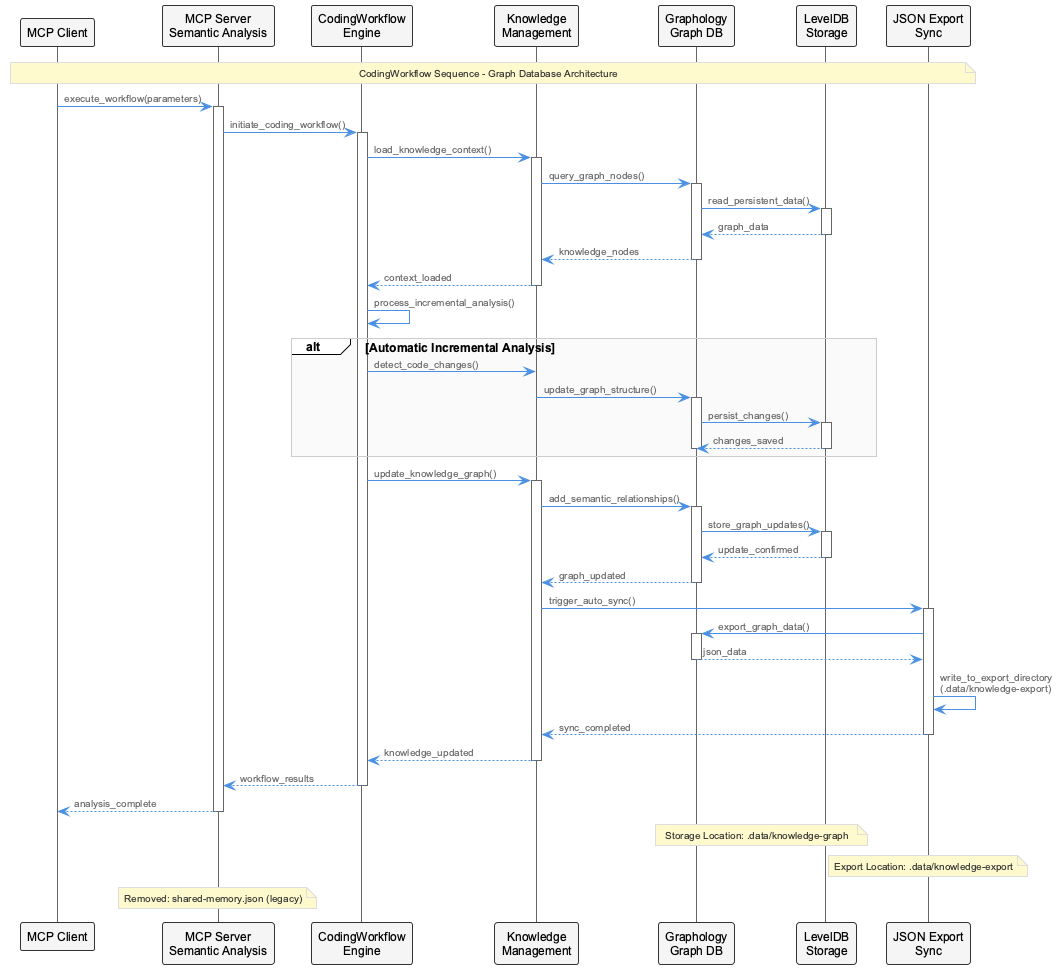

The diagram above was rendered by PlantUML. Its source (embedded in the PNG):
@startuml
!include /Users/q284340/Agentic/coding/docs/puml/_standard-style.puml

participant "MCP Client" as MCP
participant "MCP Server\nSemantic Analysis" as MCPSA
participant "CodingWorkflow\nEngine" as CW
participant "Knowledge\nManagement" as KM
participant "Graphology\nGraph DB" as GDB
participant "LevelDB\nStorage" as LDB
participant "JSON Export\nSync" as JES

note over MCP, JES: CodingWorkflow Sequence - Graph Database Architecture

MCP -> MCPSA: execute_workflow(parameters)
activate MCPSA

MCPSA -> CW: initiate_coding_workflow()
activate CW

CW -> KM: load_knowledge_context()
activate KM

KM -> GDB: query_graph_nodes()
activate GDB

GDB -> LDB: read_persistent_data()
activate LDB
LDB --> GDB: graph_data
deactivate LDB

GDB --> KM: knowledge_nodes
deactivate GDB

KM --> CW: context_loaded
deactivate KM

CW -> CW: process_incremental_analysis()

alt Automatic Incremental Analysis
    CW -> KM: detect_code_changes()
    KM -> GDB: update_graph_structure()
    activate GDB
    GDB -> LDB: persist_changes()
    activate LDB
    LDB --> GDB: changes_saved
    deactivate LDB
    deactivate GDB
end

CW -> KM: update_knowledge_graph()
activate KM

KM -> GDB: add_semantic_relationships()
activate GDB

GDB -> LDB: store_graph_updates()
activate LDB
LDB --> GDB: update_confirmed
deactivate LDB

GDB --> KM: graph_updated
deactivate GDB

KM -> JES: trigger_auto_sync()
activate JES

JES -> GDB: export_graph_data()
activate GDB
GDB --> JES: json_data
deactivate GDB

JES -> JES: write_to_export_directory\n(.data/knowledge-export)
JES --> KM: sync_completed
deactivate JES

KM --> CW: knowledge_updated
deactivate KM

CW --> MCPSA: workflow_results
deactivate CW

MCPSA --> MCP: analysis_complete
deactivate MCPSA

note over GDB, LDB: Storage Location: .data/knowledge-graph
note over JES: Export Location: .data/knowledge-export
note over MCPSA: Removed: shared-memory.json (legacy)

@enduml